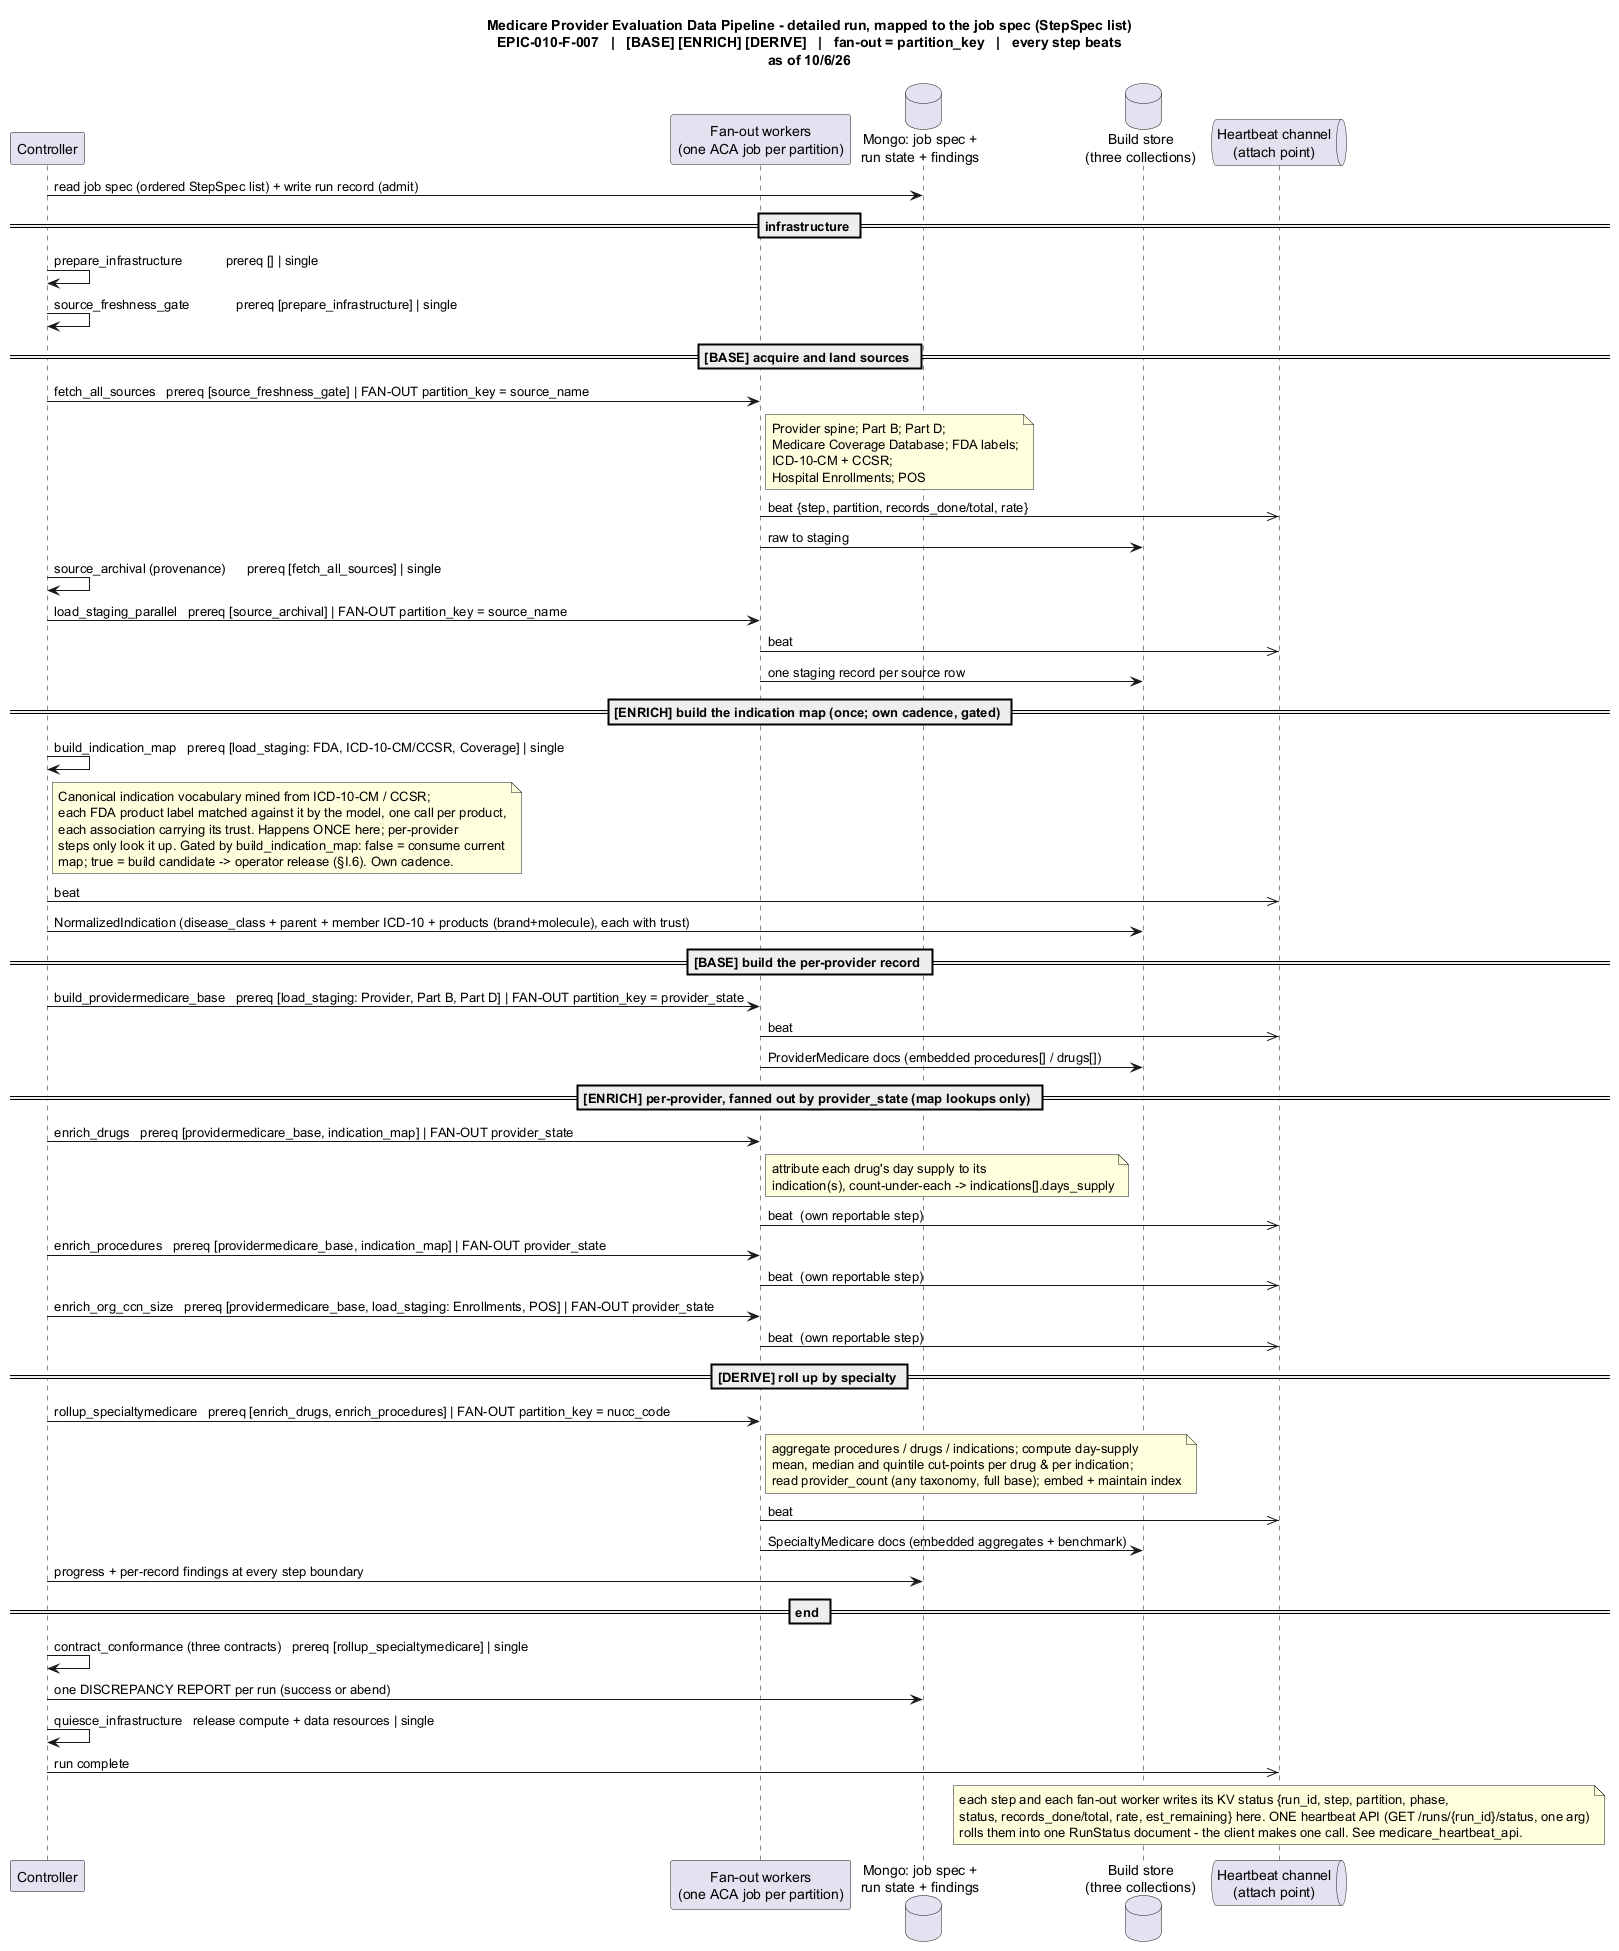

The diagram above was rendered by PlantUML. Its source (embedded in the PNG):
@startuml medicare_detailed_sequence
skinparam shadowing false
title Medicare Provider Evaluation Data Pipeline - detailed run, mapped to the job spec (StepSpec list)\nEPIC-010-F-007   |   [BASE] [ENRICH] [DERIVE]   |   fan-out = partition_key   |   every step beats\nas of 10/6/26

participant "Controller" as CTL
participant "Fan-out workers\n(one ACA job per partition)" as W
database "Mongo: job spec +\nrun state + findings" as DB
database "Build store\n(three collections)" as OUT
queue "Heartbeat channel\n(attach point)" as HB

CTL -> DB : read job spec (ordered StepSpec list) + write run record (admit)

== infrastructure ==
CTL -> CTL : prepare_infrastructure            prereq [] | single
CTL -> CTL : source_freshness_gate             prereq [prepare_infrastructure] | single

== [BASE] acquire and land sources ==
CTL -> W : fetch_all_sources   prereq [source_freshness_gate] | FAN-OUT partition_key = source_name
note right of W : Provider spine; Part B; Part D;\nMedicare Coverage Database; FDA labels;\nICD-10-CM + CCSR;\nHospital Enrollments; POS
W ->> HB : beat {step, partition, records_done/total, rate}
W -> OUT : raw to staging
CTL -> CTL : source_archival (provenance)      prereq [fetch_all_sources] | single
CTL -> W : load_staging_parallel   prereq [source_archival] | FAN-OUT partition_key = source_name
W ->> HB : beat
W -> OUT : one staging record per source row

== [ENRICH] build the indication map (once; own cadence, gated) ==
CTL -> CTL : build_indication_map   prereq [load_staging: FDA, ICD-10-CM/CCSR, Coverage] | single
note right of CTL : Canonical indication vocabulary mined from ICD-10-CM / CCSR;\neach FDA product label matched against it by the model, one call per product,\neach association carrying its trust. Happens ONCE here; per-provider\nsteps only look it up. Gated by build_indication_map: false = consume current\nmap; true = build candidate -> operator release (§I.6). Own cadence.
CTL ->> HB : beat
CTL -> OUT : NormalizedIndication (disease_class + parent + member ICD-10 + products (brand+molecule), each with trust)

== [BASE] build the per-provider record ==
CTL -> W : build_providermedicare_base   prereq [load_staging: Provider, Part B, Part D] | FAN-OUT partition_key = provider_state
W ->> HB : beat
W -> OUT : ProviderMedicare docs (embedded procedures[] / drugs[])

== [ENRICH] per-provider, fanned out by provider_state (map lookups only) ==
CTL -> W : enrich_drugs   prereq [providermedicare_base, indication_map] | FAN-OUT provider_state
note right of W : attribute each drug's day supply to its\nindication(s), count-under-each -> indications[].days_supply
W ->> HB : beat  (own reportable step)
CTL -> W : enrich_procedures   prereq [providermedicare_base, indication_map] | FAN-OUT provider_state
W ->> HB : beat  (own reportable step)
CTL -> W : enrich_org_ccn_size   prereq [providermedicare_base, load_staging: Enrollments, POS] | FAN-OUT provider_state
W ->> HB : beat  (own reportable step)

== [DERIVE] roll up by specialty ==
CTL -> W : rollup_specialtymedicare   prereq [enrich_drugs, enrich_procedures] | FAN-OUT partition_key = nucc_code
note right of W : aggregate procedures / drugs / indications; compute day-supply\nmean, median and quintile cut-points per drug & per indication;\nread provider_count (any taxonomy, full base); embed + maintain index
W ->> HB : beat
W -> OUT : SpecialtyMedicare docs (embedded aggregates + benchmark)
CTL -> DB : progress + per-record findings at every step boundary

== end ==
CTL -> CTL : contract_conformance (three contracts)   prereq [rollup_specialtymedicare] | single
CTL -> DB : one DISCREPANCY REPORT per run (success or abend)
CTL -> CTL : quiesce_infrastructure   release compute + data resources | single
CTL ->> HB : run complete

note over HB : each step and each fan-out worker writes its KV status {run_id, step, partition, phase,\nstatus, records_done/total, rate, est_remaining} here. ONE heartbeat API (GET /runs/{run_id}/status, one arg)\nrolls them into one RunStatus document - the client makes one call. See medicare_heartbeat_api.
@enduml